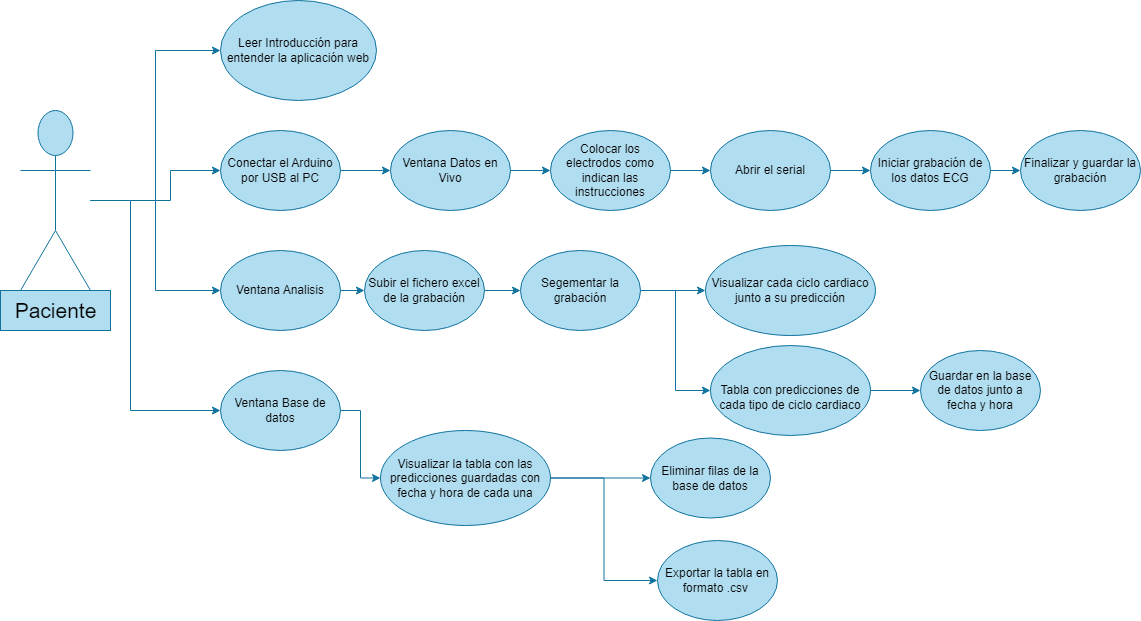

The diagram above was exported from draw.io. Its source (the exported page's mxGraphModel, read from the mxfile embedded in the PNG):
<mxGraphModel dx="1434" dy="746" grid="1" gridSize="10" guides="1" tooltips="1" connect="1" arrows="1" fold="1" page="1" pageScale="1" pageWidth="827" pageHeight="1169" math="0" shadow="0">
  <root>
    <mxCell id="0" />
    <mxCell id="1" parent="0" />
    <mxCell id="fXK1zLRHtu3BQ2IW0-yt-5" value="" style="edgeStyle=orthogonalEdgeStyle;rounded=0;orthogonalLoop=1;jettySize=auto;html=1;fillColor=#b1ddf0;strokeColor=#10739e;" edge="1" parent="1" source="fXK1zLRHtu3BQ2IW0-yt-1" target="fXK1zLRHtu3BQ2IW0-yt-2">
      <mxGeometry relative="1" as="geometry">
        <Array as="points">
          <mxPoint x="220" y="270" />
          <mxPoint x="220" y="240" />
        </Array>
      </mxGeometry>
    </mxCell>
    <mxCell id="fXK1zLRHtu3BQ2IW0-yt-23" style="edgeStyle=orthogonalEdgeStyle;rounded=0;orthogonalLoop=1;jettySize=auto;html=1;entryX=0;entryY=0.5;entryDx=0;entryDy=0;fillColor=#b1ddf0;strokeColor=#10739e;" edge="1" parent="1" source="fXK1zLRHtu3BQ2IW0-yt-1" target="fXK1zLRHtu3BQ2IW0-yt-4">
      <mxGeometry relative="1" as="geometry" />
    </mxCell>
    <mxCell id="fXK1zLRHtu3BQ2IW0-yt-29" style="edgeStyle=orthogonalEdgeStyle;rounded=0;orthogonalLoop=1;jettySize=auto;html=1;entryX=0;entryY=0.5;entryDx=0;entryDy=0;fillColor=#b1ddf0;strokeColor=#10739e;" edge="1" parent="1" source="fXK1zLRHtu3BQ2IW0-yt-1" target="fXK1zLRHtu3BQ2IW0-yt-7">
      <mxGeometry relative="1" as="geometry" />
    </mxCell>
    <mxCell id="fXK1zLRHtu3BQ2IW0-yt-30" style="edgeStyle=orthogonalEdgeStyle;rounded=0;orthogonalLoop=1;jettySize=auto;html=1;entryX=0;entryY=0.5;entryDx=0;entryDy=0;fillColor=#b1ddf0;strokeColor=#10739e;" edge="1" parent="1" source="fXK1zLRHtu3BQ2IW0-yt-1" target="fXK1zLRHtu3BQ2IW0-yt-3">
      <mxGeometry relative="1" as="geometry">
        <Array as="points">
          <mxPoint x="180" y="270" />
        </Array>
      </mxGeometry>
    </mxCell>
    <mxCell id="fXK1zLRHtu3BQ2IW0-yt-1" value="Paciente" style="shape=umlActor;verticalLabelPosition=bottom;verticalAlign=top;html=1;outlineConnect=0;fillColor=#b1ddf0;strokeColor=#10739e;" vertex="1" parent="1">
      <mxGeometry x="70" y="180" width="70" height="180" as="geometry" />
    </mxCell>
    <mxCell id="fXK1zLRHtu3BQ2IW0-yt-20" style="edgeStyle=orthogonalEdgeStyle;rounded=0;orthogonalLoop=1;jettySize=auto;html=1;entryX=0;entryY=0.5;entryDx=0;entryDy=0;fillColor=#b1ddf0;strokeColor=#10739e;" edge="1" parent="1" source="fXK1zLRHtu3BQ2IW0-yt-2" target="fXK1zLRHtu3BQ2IW0-yt-6">
      <mxGeometry relative="1" as="geometry" />
    </mxCell>
    <mxCell id="fXK1zLRHtu3BQ2IW0-yt-2" value="Conectar el Arduino por USB al PC" style="ellipse;whiteSpace=wrap;html=1;fillColor=#b1ddf0;strokeColor=#10739e;" vertex="1" parent="1">
      <mxGeometry x="270" y="200" width="120" height="80" as="geometry" />
    </mxCell>
    <mxCell id="fXK1zLRHtu3BQ2IW0-yt-26" value="" style="edgeStyle=orthogonalEdgeStyle;rounded=0;orthogonalLoop=1;jettySize=auto;html=1;fillColor=#b1ddf0;strokeColor=#10739e;" edge="1" parent="1" source="fXK1zLRHtu3BQ2IW0-yt-3" target="fXK1zLRHtu3BQ2IW0-yt-8">
      <mxGeometry relative="1" as="geometry" />
    </mxCell>
    <mxCell id="fXK1zLRHtu3BQ2IW0-yt-3" value="Ventana Base de datos" style="ellipse;whiteSpace=wrap;html=1;fillColor=#b1ddf0;strokeColor=#10739e;" vertex="1" parent="1">
      <mxGeometry x="270" y="440" width="120" height="80" as="geometry" />
    </mxCell>
    <mxCell id="fXK1zLRHtu3BQ2IW0-yt-4" value="Leer Introducción para entender la aplicación web" style="ellipse;whiteSpace=wrap;html=1;fillColor=#b1ddf0;strokeColor=#10739e;" vertex="1" parent="1">
      <mxGeometry x="270" y="70" width="156" height="100" as="geometry" />
    </mxCell>
    <mxCell id="fXK1zLRHtu3BQ2IW0-yt-35" value="" style="edgeStyle=orthogonalEdgeStyle;rounded=0;orthogonalLoop=1;jettySize=auto;html=1;fillColor=#b1ddf0;strokeColor=#10739e;" edge="1" parent="1" source="fXK1zLRHtu3BQ2IW0-yt-6" target="fXK1zLRHtu3BQ2IW0-yt-10">
      <mxGeometry relative="1" as="geometry" />
    </mxCell>
    <mxCell id="fXK1zLRHtu3BQ2IW0-yt-6" value="Ventana Datos en Vivo" style="ellipse;whiteSpace=wrap;html=1;fillColor=#b1ddf0;strokeColor=#10739e;" vertex="1" parent="1">
      <mxGeometry x="440" y="200" width="120" height="80" as="geometry" />
    </mxCell>
    <mxCell id="fXK1zLRHtu3BQ2IW0-yt-31" value="" style="edgeStyle=orthogonalEdgeStyle;rounded=0;orthogonalLoop=1;jettySize=auto;html=1;fillColor=#b1ddf0;strokeColor=#10739e;" edge="1" parent="1" source="fXK1zLRHtu3BQ2IW0-yt-7" target="fXK1zLRHtu3BQ2IW0-yt-17">
      <mxGeometry relative="1" as="geometry" />
    </mxCell>
    <mxCell id="fXK1zLRHtu3BQ2IW0-yt-7" value="Ventana Analisis" style="ellipse;whiteSpace=wrap;html=1;fillColor=#b1ddf0;strokeColor=#10739e;" vertex="1" parent="1">
      <mxGeometry x="270" y="320" width="120" height="80" as="geometry" />
    </mxCell>
    <mxCell id="fXK1zLRHtu3BQ2IW0-yt-24" value="" style="edgeStyle=orthogonalEdgeStyle;rounded=0;orthogonalLoop=1;jettySize=auto;html=1;fillColor=#b1ddf0;strokeColor=#10739e;" edge="1" parent="1" source="fXK1zLRHtu3BQ2IW0-yt-8" target="fXK1zLRHtu3BQ2IW0-yt-13">
      <mxGeometry relative="1" as="geometry" />
    </mxCell>
    <mxCell id="fXK1zLRHtu3BQ2IW0-yt-25" style="edgeStyle=orthogonalEdgeStyle;rounded=0;orthogonalLoop=1;jettySize=auto;html=1;entryX=0;entryY=0.5;entryDx=0;entryDy=0;fillColor=#b1ddf0;strokeColor=#10739e;" edge="1" parent="1" source="fXK1zLRHtu3BQ2IW0-yt-8" target="fXK1zLRHtu3BQ2IW0-yt-19">
      <mxGeometry relative="1" as="geometry" />
    </mxCell>
    <mxCell id="fXK1zLRHtu3BQ2IW0-yt-8" value="Visualizar la tabla con las predicciones guardadas con fecha y hora de cada una" style="ellipse;whiteSpace=wrap;html=1;fillColor=#b1ddf0;strokeColor=#10739e;" vertex="1" parent="1">
      <mxGeometry x="430" y="500" width="170" height="95" as="geometry" />
    </mxCell>
    <mxCell id="fXK1zLRHtu3BQ2IW0-yt-37" value="" style="edgeStyle=orthogonalEdgeStyle;rounded=0;orthogonalLoop=1;jettySize=auto;html=1;fillColor=#b1ddf0;strokeColor=#10739e;" edge="1" parent="1" source="fXK1zLRHtu3BQ2IW0-yt-9" target="fXK1zLRHtu3BQ2IW0-yt-16">
      <mxGeometry relative="1" as="geometry" />
    </mxCell>
    <mxCell id="fXK1zLRHtu3BQ2IW0-yt-9" value="Abrir el serial" style="ellipse;whiteSpace=wrap;html=1;fillColor=#b1ddf0;strokeColor=#10739e;" vertex="1" parent="1">
      <mxGeometry x="760" y="200" width="120" height="80" as="geometry" />
    </mxCell>
    <mxCell id="fXK1zLRHtu3BQ2IW0-yt-36" value="" style="edgeStyle=orthogonalEdgeStyle;rounded=0;orthogonalLoop=1;jettySize=auto;html=1;fillColor=#b1ddf0;strokeColor=#10739e;" edge="1" parent="1" source="fXK1zLRHtu3BQ2IW0-yt-10" target="fXK1zLRHtu3BQ2IW0-yt-9">
      <mxGeometry relative="1" as="geometry" />
    </mxCell>
    <mxCell id="fXK1zLRHtu3BQ2IW0-yt-10" value="Colocar los electrodos como indican las instrucciones" style="ellipse;whiteSpace=wrap;html=1;fillColor=#b1ddf0;strokeColor=#10739e;" vertex="1" parent="1">
      <mxGeometry x="600" y="200" width="120" height="80" as="geometry" />
    </mxCell>
    <mxCell id="fXK1zLRHtu3BQ2IW0-yt-33" value="" style="edgeStyle=orthogonalEdgeStyle;rounded=0;orthogonalLoop=1;jettySize=auto;html=1;fillColor=#b1ddf0;strokeColor=#10739e;" edge="1" parent="1" source="fXK1zLRHtu3BQ2IW0-yt-11" target="fXK1zLRHtu3BQ2IW0-yt-12">
      <mxGeometry relative="1" as="geometry" />
    </mxCell>
    <mxCell id="fXK1zLRHtu3BQ2IW0-yt-34" style="edgeStyle=orthogonalEdgeStyle;rounded=0;orthogonalLoop=1;jettySize=auto;html=1;entryX=0;entryY=0.5;entryDx=0;entryDy=0;fillColor=#b1ddf0;strokeColor=#10739e;" edge="1" parent="1" source="fXK1zLRHtu3BQ2IW0-yt-11" target="fXK1zLRHtu3BQ2IW0-yt-18">
      <mxGeometry relative="1" as="geometry" />
    </mxCell>
    <mxCell id="fXK1zLRHtu3BQ2IW0-yt-11" value="Segementar la grabación" style="ellipse;whiteSpace=wrap;html=1;fillColor=#b1ddf0;strokeColor=#10739e;" vertex="1" parent="1">
      <mxGeometry x="570" y="320" width="120" height="80" as="geometry" />
    </mxCell>
    <mxCell id="fXK1zLRHtu3BQ2IW0-yt-12" value="Visualizar cada ciclo cardiaco junto a su predicción" style="ellipse;whiteSpace=wrap;html=1;fillColor=#b1ddf0;strokeColor=#10739e;" vertex="1" parent="1">
      <mxGeometry x="755" y="315" width="170" height="90" as="geometry" />
    </mxCell>
    <mxCell id="fXK1zLRHtu3BQ2IW0-yt-13" value="Eliminar filas de la base de datos" style="ellipse;whiteSpace=wrap;html=1;fillColor=#b1ddf0;strokeColor=#10739e;" vertex="1" parent="1">
      <mxGeometry x="700" y="507.5" width="120" height="80" as="geometry" />
    </mxCell>
    <mxCell id="fXK1zLRHtu3BQ2IW0-yt-14" value="Guardar en la base de datos junto a fecha y hora" style="ellipse;whiteSpace=wrap;html=1;fillColor=#b1ddf0;strokeColor=#10739e;" vertex="1" parent="1">
      <mxGeometry x="970" y="420" width="120" height="80" as="geometry" />
    </mxCell>
    <mxCell id="fXK1zLRHtu3BQ2IW0-yt-15" value="Finalizar y guardar la grabación" style="ellipse;whiteSpace=wrap;html=1;fillColor=#b1ddf0;strokeColor=#10739e;" vertex="1" parent="1">
      <mxGeometry x="1070" y="200" width="120" height="80" as="geometry" />
    </mxCell>
    <mxCell id="fXK1zLRHtu3BQ2IW0-yt-38" value="" style="edgeStyle=orthogonalEdgeStyle;rounded=0;orthogonalLoop=1;jettySize=auto;html=1;fillColor=#b1ddf0;strokeColor=#10739e;" edge="1" parent="1" source="fXK1zLRHtu3BQ2IW0-yt-16" target="fXK1zLRHtu3BQ2IW0-yt-15">
      <mxGeometry relative="1" as="geometry" />
    </mxCell>
    <mxCell id="fXK1zLRHtu3BQ2IW0-yt-16" value="Iniciar grabación de los datos ECG" style="ellipse;whiteSpace=wrap;html=1;fillColor=#b1ddf0;strokeColor=#10739e;" vertex="1" parent="1">
      <mxGeometry x="920" y="200" width="120" height="80" as="geometry" />
    </mxCell>
    <mxCell id="fXK1zLRHtu3BQ2IW0-yt-32" value="" style="edgeStyle=orthogonalEdgeStyle;rounded=0;orthogonalLoop=1;jettySize=auto;html=1;fillColor=#b1ddf0;strokeColor=#10739e;" edge="1" parent="1" source="fXK1zLRHtu3BQ2IW0-yt-17" target="fXK1zLRHtu3BQ2IW0-yt-11">
      <mxGeometry relative="1" as="geometry" />
    </mxCell>
    <mxCell id="fXK1zLRHtu3BQ2IW0-yt-17" value="Subir el fichero excel de la grabación" style="ellipse;whiteSpace=wrap;html=1;fillColor=#b1ddf0;strokeColor=#10739e;" vertex="1" parent="1">
      <mxGeometry x="414" y="320" width="120" height="80" as="geometry" />
    </mxCell>
    <mxCell id="fXK1zLRHtu3BQ2IW0-yt-28" value="" style="edgeStyle=orthogonalEdgeStyle;rounded=0;orthogonalLoop=1;jettySize=auto;html=1;fillColor=#b1ddf0;strokeColor=#10739e;" edge="1" parent="1" source="fXK1zLRHtu3BQ2IW0-yt-18" target="fXK1zLRHtu3BQ2IW0-yt-14">
      <mxGeometry relative="1" as="geometry" />
    </mxCell>
    <mxCell id="fXK1zLRHtu3BQ2IW0-yt-18" value="&lt;br&gt;Tabla con predicciones de cada tipo de ciclo cardiaco" style="ellipse;whiteSpace=wrap;html=1;fillColor=#b1ddf0;strokeColor=#10739e;" vertex="1" parent="1">
      <mxGeometry x="760" y="415" width="160" height="90" as="geometry" />
    </mxCell>
    <mxCell id="fXK1zLRHtu3BQ2IW0-yt-19" value="Exportar la tabla en formato .csv&amp;nbsp;" style="ellipse;whiteSpace=wrap;html=1;fillColor=#b1ddf0;strokeColor=#10739e;" vertex="1" parent="1">
      <mxGeometry x="707" y="610" width="120" height="80" as="geometry" />
    </mxCell>
    <mxCell id="fXK1zLRHtu3BQ2IW0-yt-41" value="&lt;font style=&quot;font-size: 21px;&quot;&gt;Paciente&lt;/font&gt;" style="text;html=1;align=center;verticalAlign=middle;resizable=0;points=[];autosize=1;strokeColor=#10739e;fillColor=#b1ddf0;" vertex="1" parent="1">
      <mxGeometry x="50" y="360" width="110" height="40" as="geometry" />
    </mxCell>
  </root>
</mxGraphModel>